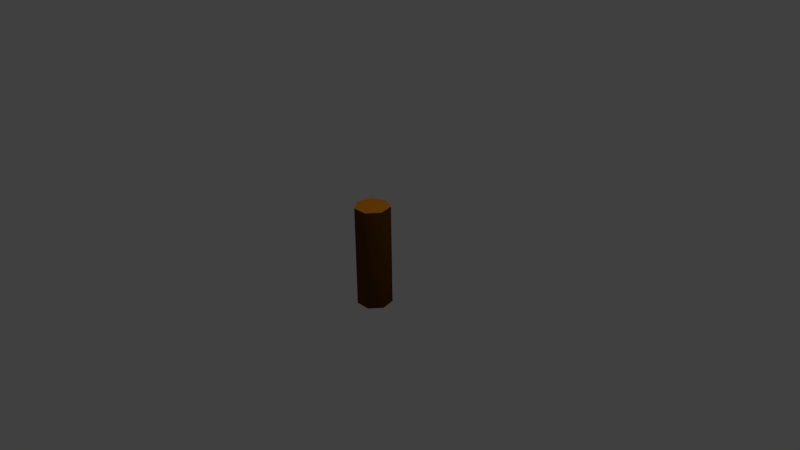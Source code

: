 # Source: log.blend  (saved by Blender 2.71.0; exported with 4.5.12 LTS)
import bpy
from mathutils import Matrix  # noqa: F401  (used for matrix-valued properties, if any)

bpy.ops.wm.read_factory_settings(use_empty=True)
scene = bpy.context.scene
scene.name = 'Scene'

# ---- collections
col_collection_1 = bpy.data.collections.new('Collection 1'); scene.collection.children.link(col_collection_1)

# ---- materials (node trees are filled in below, after node groups)
mat_material_001 = bpy.data.materials.new('Material.001')
mat_material_001.alpha_threshold = 0.0
mat_material_001.use_transparent_shadow = False
mat_material_001.diffuse_color = (0.1193, 0.04498, 0.004995, 1.0)
mat_material_001.specular_color = (0.1195, 0.04519, 0.005182)
mat_material_001.roughness = 0.5
mat_material_001.specular_intensity = 0.0
mat_material_001.line_color = (0.0, 0.0, 0.0, 1.0)
mat_material_002 = bpy.data.materials.new('Material.002')
mat_material_002.alpha_threshold = 0.0
mat_material_002.use_transparent_shadow = False
mat_material_002.diffuse_color = (1.0, 0.3396, 0.02209, 1.0)
mat_material_002.specular_color = (1.0, 0.3419, 0.02217)
mat_material_002.roughness = 0.5
mat_material_002.specular_intensity = 0.0
mat_material_002.line_color = (0.0, 0.0, 0.0, 1.0)

# ---- material node trees

# ---- world
world_world = bpy.data.worlds.new('World'); scene.world = world_world
world_world.color = (0.05088, 0.05088, 0.05088)
world_world.use_sun_shadow = False
world_world.sun_shadow_jitter_overblur = 0.0
world_world.cycles.sampling_method = 'MANUAL'
world_world.cycles.sample_map_resolution = 256

# ---- cameras
cam_camera = bpy.data.cameras.new('Camera')
cam_camera.clip_end = 100.0
cam_camera.lens = 35.0
cam_camera.sensor_width = 32.0
cam_camera.sensor_height = 18.0
cam_camera.ortho_scale = 7.314
cam_camera.dof.focus_distance = 0.0
cam_camera.dof.aperture_fstop = 128.0

# ---- lights
light_lamp = bpy.data.lights.new('Lamp', 'POINT')
light_lamp.transmission_factor = 0.0
light_lamp.cutoff_distance = 30.0
light_lamp.energy = 100.0
light_lamp.shadow_buffer_clip_start = 1.001
light_lamp.shadow_soft_size = 0.1
light_lamp.shadow_maximum_resolution = 0.006
light_lamp.use_absolute_resolution = True
light_lamp.cycles.use_multiple_importance_sampling = False

# ---- meshes
me_cylinder = bpy.data.meshes.new('Cylinder')
me_cylinder.from_pydata([(0.0, 1.0, -1.0), (0.0, 1.0, 1.0), (0.7818, 0.6235, -1.0), (0.7818, 0.6235, 1.0), (0.9749, -0.2225, -1.0), (0.9749, -0.2225, 1.0), (0.4339, -0.901, -1.0), (0.4339, -0.901, 1.0), (-0.4339, -0.901, -1.0), (-0.4339, -0.901, 1.0), (-0.9749, -0.2225, -1.0), (-0.9749, -0.2225, 1.0), (-0.7818, 0.6235, -1.0), (-0.7818, 0.6235, 1.0)], [], [(0, 1, 3, 2), (2, 3, 5, 4), (4, 5, 7, 6), (6, 7, 9, 8), (8, 9, 11, 10), (3, 1, 13, 11, 9, 7, 5), (12, 13, 1, 0), (10, 11, 13, 12), (0, 2, 4, 6, 8, 10, 12)])
me_cylinder.polygons.foreach_set('use_smooth', [1, 1, 1, 1, 1, 0, 1, 1, 0])
me_cylinder.polygons.foreach_set('material_index', [0, 0, 0, 0, 0, 1, 0, 0, 1])
me_cylinder.materials.append(mat_material_001)
me_cylinder.materials.append(mat_material_002)
me_cylinder.use_remesh_preserve_volume = False
me_cylinder.use_remesh_preserve_attributes = False
me_cylinder.use_mirror_vertex_groups = False
me_cylinder.update()

# ---- objects
ob_cylinder = bpy.data.objects.new('Cylinder', me_cylinder)
ob_lamp = bpy.data.objects.new('Lamp', light_lamp)
ob_camera = bpy.data.objects.new('Camera', cam_camera)

# ---- transforms, parenting, visibility, modifiers, constraints
ob_cylinder.location = (0.0, 0.0, 0.0)
ob_cylinder.scale = (0.2353, 0.2353, 0.6856)
ob_cylinder.lineart.crease_threshold = 0.0
ob_lamp.location = (4.076, 1.005, 5.904)
ob_lamp.rotation_euler = (0.6503, 0.05522, 1.866)
ob_lamp.lock_rotations_4d = False
ob_lamp.empty_display_type = 'ARROWS'
ob_lamp.color = (0.0, 0.0, 0.0, 0.0)
ob_lamp.lineart.crease_threshold = 0.0
ob_camera.location = (7.481, -6.508, 5.344)
ob_camera.rotation_euler = (1.109, 0.01082, 0.8149)
ob_camera.lock_rotations_4d = False
ob_camera.empty_display_type = 'ARROWS'
ob_camera.color = (0.0, 0.0, 0.0, 0.0)
ob_camera.display_type = 'WIRE'
ob_camera.lineart.crease_threshold = 0.0

# ---- collection membership
col_collection_1.objects.link(ob_cylinder)
col_collection_1.objects.link(ob_lamp)
col_collection_1.objects.link(ob_camera)

# ---- scene / render settings (as saved in the file)
scene.camera = ob_camera
scene.frame_start = 1; scene.frame_end = 250; scene.frame_set(1)
scene.render.engine = 'BLENDER_EEVEE_NEXT'
scene.render.resolution_percentage = 50
scene.render.dither_intensity = 0.0
scene.cycles.use_denoising = False
scene.cycles.samples = 10
scene.cycles.sampling_pattern = 'TABULATED_SOBOL'
scene.cycles.light_sampling_threshold = 0.0
scene.cycles.use_adaptive_sampling = False
scene.cycles.use_light_tree = False
scene.cycles.blur_glossy = 0.0
scene.cycles.volume_bounces = 1
scene.cycles.pixel_filter_type = 'GAUSSIAN'
scene.cycles.sample_clamp_indirect = 0.0
scene.view_settings.view_transform = 'Standard'
bpy.context.view_layer.update()
